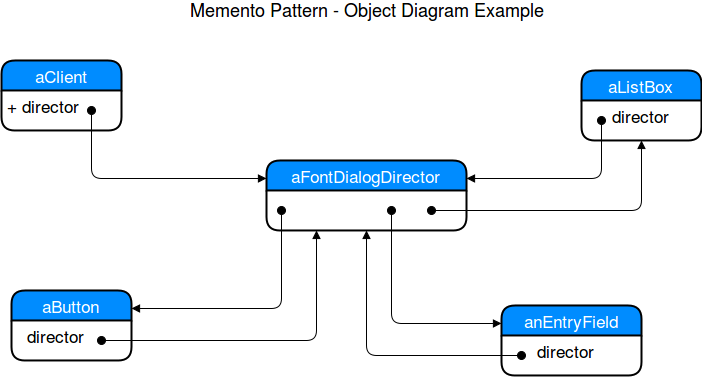

The diagram above was exported from draw.io. Its source (the exported page's mxGraphModel, read from the mxfile embedded in the PNG):
<mxGraphModel dx="1051" dy="466" grid="1" gridSize="10" guides="1" tooltips="1" connect="1" arrows="1" fold="1" page="1" pageScale="1" pageWidth="850" pageHeight="1100" background="#ffffff" math="0" shadow="0">
  <root>
    <mxCell id="0" />
    <mxCell id="1" parent="0" />
    <mxCell id="10dba028d6c11916-1" value="Memento Pattern - Object Diagram Example" style="text;html=1;strokeColor=none;fillColor=none;align=center;verticalAlign=middle;whiteSpace=wrap;fontSize=18;" vertex="1" parent="1">
      <mxGeometry x="130" y="10" width="570" height="20" as="geometry" />
    </mxCell>
    <mxCell id="10dba028d6c11916-2" value="aClient" style="swimlane;html=1;childLayout=stackLayout;horizontal=1;startSize=30;horizontalStack=0;fillColor=#008cff;fontColor=#FFFFFF;rounded=1;fontSize=17;fontStyle=0;strokeWidth=2;resizeParent=0;resizeLast=1;shadow=0;dashed=0;align=center;" vertex="1" parent="1">
      <mxGeometry x="50" y="70" width="120" height="70" as="geometry" />
    </mxCell>
    <mxCell id="10dba028d6c11916-3" value="+ director" style="whiteSpace=wrap;html=1;align=left;strokeColor=none;fillColor=none;spacingLeft=4;fontSize=17;verticalAlign=top;resizable=0;rotatable=0;part=1;" vertex="1" parent="10dba028d6c11916-2">
      <mxGeometry y="30" width="120" height="40" as="geometry" />
    </mxCell>
    <mxCell id="10dba028d6c11916-7" value="aFontDialogDirector" style="swimlane;html=1;childLayout=stackLayout;horizontal=1;startSize=30;horizontalStack=0;fillColor=#008cff;fontColor=#FFFFFF;rounded=1;fontSize=17;fontStyle=0;strokeWidth=2;resizeParent=0;resizeLast=1;shadow=0;dashed=0;align=center;" vertex="1" parent="1">
      <mxGeometry x="315" y="170" width="200" height="70" as="geometry" />
    </mxCell>
    <mxCell id="10dba028d6c11916-9" value="aListBox" style="swimlane;html=1;childLayout=stackLayout;horizontal=1;startSize=30;horizontalStack=0;fillColor=#008cff;fontColor=#FFFFFF;rounded=1;fontSize=17;fontStyle=0;strokeWidth=2;resizeParent=0;resizeLast=1;shadow=0;dashed=0;align=center;" vertex="1" parent="1">
      <mxGeometry x="630" y="80" width="120" height="70" as="geometry" />
    </mxCell>
    <mxCell id="10dba028d6c11916-10" value="&amp;nbsp;&amp;nbsp;&amp;nbsp;&amp;nbsp; director" style="whiteSpace=wrap;html=1;align=left;strokeColor=none;fillColor=none;spacingLeft=4;fontSize=17;verticalAlign=top;resizable=0;rotatable=0;part=1;" vertex="1" parent="10dba028d6c11916-9">
      <mxGeometry y="30" width="120" height="40" as="geometry" />
    </mxCell>
    <mxCell id="10dba028d6c11916-13" value="aButton" style="swimlane;html=1;childLayout=stackLayout;horizontal=1;startSize=30;horizontalStack=0;fillColor=#008cff;fontColor=#FFFFFF;rounded=1;fontSize=17;fontStyle=0;strokeWidth=2;resizeParent=0;resizeLast=1;shadow=0;dashed=0;align=center;" vertex="1" parent="1">
      <mxGeometry x="60" y="300" width="120" height="70" as="geometry" />
    </mxCell>
    <mxCell id="10dba028d6c11916-14" value="&amp;nbsp; director" style="whiteSpace=wrap;html=1;align=left;strokeColor=none;fillColor=none;spacingLeft=4;fontSize=17;verticalAlign=top;resizable=0;rotatable=0;part=1;" vertex="1" parent="10dba028d6c11916-13">
      <mxGeometry y="30" width="120" height="40" as="geometry" />
    </mxCell>
    <mxCell id="10dba028d6c11916-15" value="anEntryField" style="swimlane;html=1;childLayout=stackLayout;horizontal=1;startSize=30;horizontalStack=0;fillColor=#008cff;fontColor=#FFFFFF;rounded=1;fontSize=17;fontStyle=0;strokeWidth=2;resizeParent=0;resizeLast=1;shadow=0;dashed=0;align=center;" vertex="1" parent="1">
      <mxGeometry x="550" y="315" width="140" height="70" as="geometry" />
    </mxCell>
    <mxCell id="10dba028d6c11916-16" value="&amp;nbsp;&amp;nbsp;&amp;nbsp;&amp;nbsp;&amp;nbsp; director" style="whiteSpace=wrap;html=1;align=left;strokeColor=none;fillColor=none;spacingLeft=4;fontSize=17;verticalAlign=top;resizable=0;rotatable=0;part=1;" vertex="1" parent="10dba028d6c11916-15">
      <mxGeometry y="30" width="140" height="40" as="geometry" />
    </mxCell>
    <mxCell id="10dba028d6c11916-17" value="" style="html=1;verticalAlign=bottom;startArrow=oval;startFill=1;endArrow=block;startSize=8;fontSize=18;exitX=0.75;exitY=0.5;entryX=0;entryY=0.25;exitPerimeter=0;" edge="1" parent="1" source="10dba028d6c11916-3" target="10dba028d6c11916-7">
      <mxGeometry width="60" relative="1" as="geometry">
        <mxPoint y="410" as="sourcePoint" />
        <mxPoint x="60" y="410" as="targetPoint" />
        <Array as="points">
          <mxPoint x="140" y="188" />
        </Array>
      </mxGeometry>
    </mxCell>
    <mxCell id="10dba028d6c11916-18" value="" style="html=1;verticalAlign=bottom;startArrow=oval;startFill=1;endArrow=block;startSize=8;fontSize=18;entryX=1;entryY=0.25;" edge="1" parent="1" target="10dba028d6c11916-13">
      <mxGeometry width="60" relative="1" as="geometry">
        <mxPoint x="330" y="220" as="sourcePoint" />
        <mxPoint x="60" y="410" as="targetPoint" />
        <Array as="points">
          <mxPoint x="330" y="318" />
        </Array>
      </mxGeometry>
    </mxCell>
    <mxCell id="10dba028d6c11916-19" value="" style="html=1;verticalAlign=bottom;startArrow=oval;startFill=1;endArrow=block;startSize=8;fontSize=18;entryX=0.25;entryY=1;" edge="1" parent="1" target="10dba028d6c11916-7">
      <mxGeometry width="60" relative="1" as="geometry">
        <mxPoint x="150" y="350" as="sourcePoint" />
        <mxPoint x="60" y="410" as="targetPoint" />
        <Array as="points">
          <mxPoint x="365" y="350" />
        </Array>
      </mxGeometry>
    </mxCell>
    <mxCell id="10dba028d6c11916-20" value="" style="html=1;verticalAlign=bottom;startArrow=oval;startFill=1;endArrow=block;startSize=8;fontSize=18;entryX=0.5;entryY=1;" edge="1" parent="1" target="10dba028d6c11916-7">
      <mxGeometry width="60" relative="1" as="geometry">
        <mxPoint x="570" y="365" as="sourcePoint" />
        <mxPoint x="60" y="410" as="targetPoint" />
        <Array as="points">
          <mxPoint x="415" y="365" />
        </Array>
      </mxGeometry>
    </mxCell>
    <mxCell id="10dba028d6c11916-21" value="" style="html=1;verticalAlign=bottom;startArrow=oval;startFill=1;endArrow=block;startSize=8;fontSize=18;entryX=0;entryY=0.25;" edge="1" parent="1" target="10dba028d6c11916-15">
      <mxGeometry width="60" relative="1" as="geometry">
        <mxPoint x="440" y="220" as="sourcePoint" />
        <mxPoint x="60" y="410" as="targetPoint" />
        <Array as="points">
          <mxPoint x="440" y="333" />
        </Array>
      </mxGeometry>
    </mxCell>
    <mxCell id="10dba028d6c11916-22" value="" style="html=1;verticalAlign=bottom;startArrow=oval;startFill=1;endArrow=block;startSize=8;fontSize=18;entryX=1;entryY=0.25;exitX=0.167;exitY=0.5;exitPerimeter=0;" edge="1" parent="1" source="10dba028d6c11916-10" target="10dba028d6c11916-7">
      <mxGeometry width="60" relative="1" as="geometry">
        <mxPoint x="670" y="188" as="sourcePoint" />
        <mxPoint x="60" y="410" as="targetPoint" />
        <Array as="points">
          <mxPoint x="650" y="188" />
        </Array>
      </mxGeometry>
    </mxCell>
    <mxCell id="10dba028d6c11916-23" value="" style="html=1;verticalAlign=bottom;startArrow=oval;startFill=1;endArrow=block;startSize=8;fontSize=18;entryX=0.5;entryY=1;" edge="1" parent="1" target="10dba028d6c11916-10">
      <mxGeometry width="60" relative="1" as="geometry">
        <mxPoint x="480" y="220" as="sourcePoint" />
        <mxPoint x="60" y="410" as="targetPoint" />
        <Array as="points">
          <mxPoint x="690" y="220" />
        </Array>
      </mxGeometry>
    </mxCell>
  </root>
</mxGraphModel>